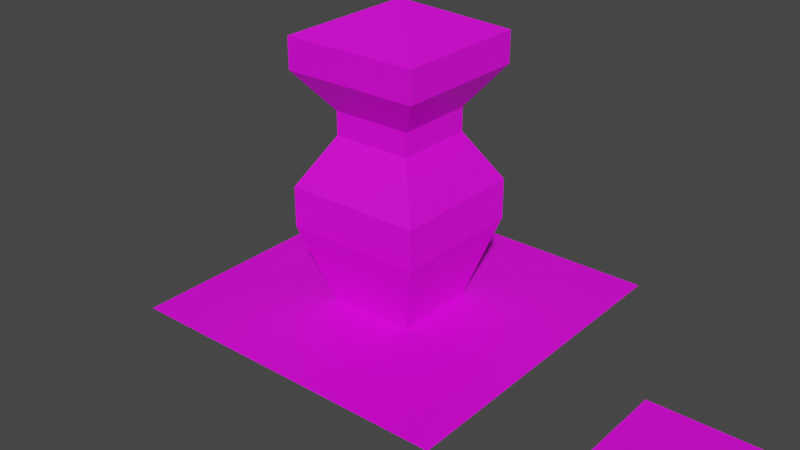 # Source: pointer.blend  (saved by Blender 3.4.6; exported with 4.5.12 LTS)
import bpy
from mathutils import Matrix  # noqa: F401  (used for matrix-valued properties, if any)

bpy.ops.wm.read_factory_settings(use_empty=True)
scene = bpy.context.scene
scene.name = 'Scene'

# ---- collections
col_collection = bpy.data.collections.new('Collection'); scene.collection.children.link(col_collection)

# ---- images (referenced by path relative to the original .blend; pixels are not part of the script)
import os
ASSET_DIR = os.environ.get("B2B_ASSET_DIR", "")  # directory of the original .blend (textures are referenced by path, not embedded)
HERE = os.path.dirname(os.path.abspath(__file__))  # packed textures are extracted next to this script under _unpacked/

def load_image(name, relpath, width, height, colorspace="sRGB"):
    """Load a texture the original file referenced (path relative to the .blend, or extracted next to this script)."""
    p = next((c for c in (os.path.join(HERE, relpath), os.path.join(ASSET_DIR, relpath)) if relpath and os.path.exists(c)), "")
    if p:
        img = bpy.data.images.load(p, check_existing=True)
        img.name = name
    else:  # same state as the original file: an image datablock whose file is absent (Cycles renders it pink)
        img = bpy.data.images.new(name, width, height)
        img.source = "FILE"
        img.filepath = "//" + (relpath or name)
    img.colorspace_settings.name = colorspace
    return img
img_pointer_png = load_image('pointer.png', 'textures/pointer.png', 1024, 1024, 'sRGB')

# ---- materials (node trees are filled in below, after node groups)
mat_material = bpy.data.materials.new('Material')
mat_material.alpha_threshold = 0.0
mat_material.use_transparent_shadow = False
mat_material.roughness = 0.5
mat_material.line_color = (0.0, 0.0, 0.0, 1.0)

# ---- material node trees
mat_material.use_nodes = True; mat_material.node_tree.nodes.clear()
_N = mat_material.node_tree.nodes; _L = mat_material.node_tree.links
n0 = _N.new('ShaderNodeOutputMaterial'); n0.name = 'Material Output'; n0.location = (300, 300)
n1 = _N.new('ShaderNodeBsdfPrincipled'); n1.name = 'Principled BSDF'; n1.location = (10, 300)
n1.distribution = 'GGX'
n1.subsurface_method = 'RANDOM_WALK_SKIN'
n1.inputs[3].default_value = 1.45
n1.inputs[27].default_value = (0.0, 0.0, 0.0, 1.0)
n1.inputs[28].default_value = 1.0
n2 = _N.new('ShaderNodeTexImage'); n2.name = 'Image Texture'; n2.location = (-280, 280)
n2.image = img_pointer_png
_L.new(n1.outputs[0], n0.inputs[0])
_L.new(n2.outputs[0], n1.inputs[0])
n0.is_active_output = True

# ---- world
world_world = bpy.data.worlds.new('World'); scene.world = world_world
world_world.use_nodes = True; world_world.node_tree.nodes.clear()
_N = world_world.node_tree.nodes; _L = world_world.node_tree.links
n0 = _N.new('ShaderNodeOutputWorld'); n0.name = 'World Output'; n0.location = (300, 300)
n1 = _N.new('ShaderNodeBackground'); n1.name = 'Background'; n1.location = (10, 300)
n1.inputs[0].default_value = (0.05088, 0.05088, 0.05088, 1.0)
_L.new(n1.outputs[0], n0.inputs[0])
n0.is_active_output = True
world_world.color = (0.05088, 0.05088, 0.05088)
world_world.use_sun_shadow = False
world_world.sun_shadow_jitter_overblur = 0.0

# ---- meshes
me_cube = bpy.data.meshes.new('Cube')
me_cube.from_pydata([(0.0, 0.0, 1.19), (0.0, 0.0, 0.0), (-0.1875, -0.1875, 0.7148), (0.1875, 0.1875, 0.7148), (0.1092, 0.1092, 0.8491), (0.1092, 0.1092, 0.9139), (0.1875, 0.1875, 0.6037), (-0.1875, -0.1875, 0.6037), (-0.1092, -0.1092, 0.9139), (0.1092, -0.1092, 0.9139), (0.1875, -0.1875, 0.6037), (-0.1092, 0.1092, 0.9139), (-0.1875, 0.1875, 0.6037), (-0.1092, -0.1092, 0.8491), (0.1092, -0.1092, 0.8491), (0.1875, -0.1875, 0.7148), (-0.1092, 0.1092, 0.8491), (-0.1875, 0.1875, 0.7148), (-0.1875, -0.1875, 1.021), (-0.1875, -0.1875, 1.106), (0.1875, 0.1875, 1.106), (0.1875, 0.1875, 1.021), (0.1875, -0.1875, 1.106), (0.1875, -0.1875, 1.021), (-0.1875, 0.1875, 1.106), (-0.1875, 0.1875, 1.021), (-0.4585, -0.4585, 0.3811), (0.4585, -0.4585, 0.3811), (-0.4585, 0.4585, 0.3811), (0.4585, 0.4585, 0.3811), (0.5, -0.5, 0.0), (1.5, -0.5, 0.0), (0.5, 0.5, 0.0), (1.5, 0.5, 0.0)], [], [(22, 0, 19), (19, 0, 24), (15, 14, 13, 2), (20, 0, 22), (24, 0, 20), (1, 12, 6), (16, 11, 5, 4), (1, 6, 10), (4, 5, 9, 14), (1, 7, 12), (13, 8, 11, 16), (1, 10, 7), (14, 9, 8, 13), (10, 15, 2, 7), (7, 2, 17, 12), (2, 13, 16, 17), (6, 3, 15, 10), (3, 4, 14, 15), (12, 17, 3, 6), (17, 16, 4, 3), (11, 25, 21, 5), (25, 24, 20, 21), (5, 21, 23, 9), (21, 20, 22, 23), (8, 18, 25, 11), (18, 19, 24, 25), (9, 23, 18, 8), (23, 22, 19, 18), (26, 27, 29, 28), (30, 31, 33, 32)])
_uv = me_cube.uv_layers.new(name='UVMap')
_uv.uv.foreach_set('vector', [0.3102, 0.871, 0.1877, 0.9971, 0.06569, 0.871, 0.3102, 0.871, 0.1877, 0.9971, 0.06569, 0.871, 0.3073, 0.5548, 0.2507, 0.6686, 0.1261, 0.6686, 0.06811, 0.5548, 0.3102, 0.871, 0.1877, 0.9971, 0.06569, 0.871, 0.3102, 0.871, 0.1877, 0.9971, 0.06569, 0.871, 0.1882, 0.2541, 0.3073, 0.4933, 0.06811, 0.4933, 0.2507, 0.6686, 0.2507, 0.7004, 0.1261, 0.7004, 0.1261, 0.6686, 0.1882, 0.2541, 0.3073, 0.4933, 0.06811, 0.4933, 0.2507, 0.6686, 0.2507, 0.7004, 0.1261, 0.7004, 0.1261, 0.6686, 0.1882, 0.2541, 0.3073, 0.4933, 0.06811, 0.4933, 0.2507, 0.6686, 0.2507, 0.7004, 0.1261, 0.7004, 0.1261, 0.6686, 0.1882, 0.2541, 0.3073, 0.4933, 0.06811, 0.4933, 0.2507, 0.6686, 0.2507, 0.7004, 0.1261, 0.7004, 0.1261, 0.6686, 0.3073, 0.4933, 0.3073, 0.5548, 0.06811, 0.5548, 0.06811, 0.4933, 0.3073, 0.4933, 0.3073, 0.5548, 0.06811, 0.5548, 0.06811, 0.4933, 0.3073, 0.5548, 0.2507, 0.6686, 0.1261, 0.6686, 0.06811, 0.5548, 0.3073, 0.4933, 0.3073, 0.5548, 0.06811, 0.5548, 0.06811, 0.4933, 0.3073, 0.5548, 0.2507, 0.6686, 0.1261, 0.6686, 0.06811, 0.5548, 0.3073, 0.4933, 0.3073, 0.5548, 0.06811, 0.5548, 0.06811, 0.4933, 0.3073, 0.5548, 0.2507, 0.6686, 0.1261, 0.6686, 0.06811, 0.5548, 0.2507, 0.7004, 0.3102, 0.8218, 0.06569, 0.8218, 0.1261, 0.7004, 0.3102, 0.8218, 0.3102, 0.871, 0.06569, 0.871, 0.06569, 0.8218, 0.2507, 0.7004, 0.3102, 0.8218, 0.06569, 0.8218, 0.1261, 0.7004, 0.3102, 0.8218, 0.3102, 0.871, 0.06569, 0.871, 0.06569, 0.8218, 0.2507, 0.7004, 0.3102, 0.8218, 0.06569, 0.8218, 0.1261, 0.7004, 0.3102, 0.8218, 0.3102, 0.871, 0.06569, 0.871, 0.06569, 0.8218, 0.2507, 0.7004, 0.3102, 0.8218, 0.06569, 0.8218, 0.1261, 0.7004, 0.3102, 0.8218, 0.3102, 0.871, 0.06569, 0.871, 0.06569, 0.8218, 0.4375, 0.5, 0.9375, 0.5, 0.9414, 1.0, 0.4375, 1.0, 0.5, 0.0625, 0.8125, 0.0625, 0.8125, 0.375, 0.5, 0.375])
me_cube.materials.append(mat_material)
me_cube.use_mirror_vertex_groups = False
me_cube.update()

# ---- objects
ob_pointer = bpy.data.objects.new('pointer', me_cube)

# ---- transforms, parenting, visibility, modifiers, constraints
ob_pointer.location = (0.0, 0.0, 0.0)
ob_pointer.lock_rotations_4d = False
ob_pointer.empty_display_type = 'ARROWS'
ob_pointer.lineart.crease_threshold = 0.0

# ---- collection membership
col_collection.objects.link(ob_pointer)

# ---- scene / render settings (as saved in the file)
scene.frame_start = 0; scene.frame_end = 10; scene.frame_set(0)
scene.render.engine = 'BLENDER_EEVEE_NEXT'
scene.cycles.sampling_pattern = 'TABULATED_SOBOL'
scene.cycles.use_light_tree = False
scene.view_settings.view_transform = 'Filmic'
bpy.context.view_layer.update()

# ---- added for rendering (the .blend has no active camera and no usable light): camera, sun
cam_auto = bpy.data.cameras.new('AutoCamera')
cam_auto.lens = 50.0
cam_auto.sensor_width = 36.0
cam_auto.clip_end = 1000.0
ob_auto_camera = bpy.data.objects.new('AutoCamera', cam_auto)
scene.collection.objects.link(ob_auto_camera)
ob_auto_camera.location = (1.6285, -1.9542, 1.89775)
ob_auto_camera.rotation_euler = (1.09748, -7.21219e-08, 0.694738)
scene.camera = ob_auto_camera
light_auto_sun = bpy.data.lights.new('AutoSun', 'SUN')
light_auto_sun.energy = 3.0
light_auto_sun.angle = 0.0523599
ob_auto_sun = bpy.data.objects.new('AutoSun', light_auto_sun)
scene.collection.objects.link(ob_auto_sun)
ob_auto_sun.rotation_euler = (0.872665, 0.174533, 0.523599)
bpy.context.view_layer.update()
